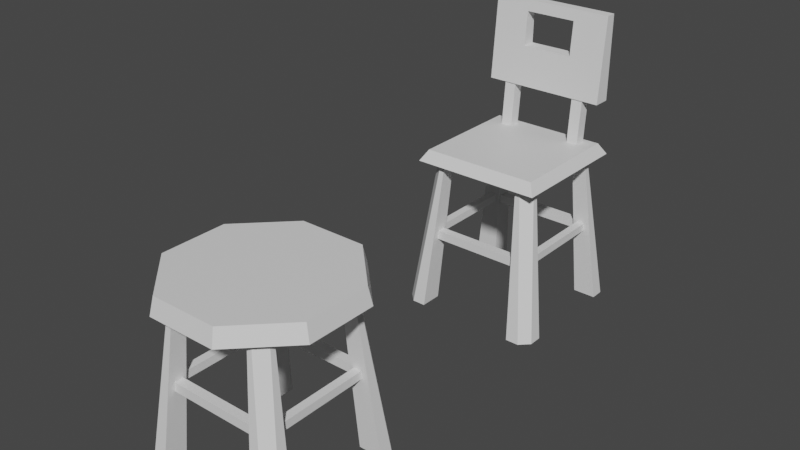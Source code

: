 # Source: Pall.blend  (saved by Blender 2.92.15; exported with 4.5.12 LTS)
import bpy
from mathutils import Matrix  # noqa: F401  (used for matrix-valued properties, if any)

bpy.ops.wm.read_factory_settings(use_empty=True)
scene = bpy.context.scene
scene.name = 'Scene'

# ---- collections
col_collection = bpy.data.collections.new('Collection'); scene.collection.children.link(col_collection)

# ---- materials (node trees are filled in below, after node groups)
mat_material = bpy.data.materials.new('Material')
mat_material.alpha_threshold = 0.0
mat_material.use_transparent_shadow = False
mat_material.roughness = 0.5
mat_material.line_color = (0.0, 0.0, 0.0, 1.0)

# ---- node groups
ng_auto_smooth = bpy.data.node_groups.new('Auto Smooth', 'GeometryNodeTree')
_s = ng_auto_smooth.interface.new_socket(name='Geometry', in_out='OUTPUT', socket_type='NodeSocketGeometry')
_s = ng_auto_smooth.interface.new_socket(name='Geometry', in_out='INPUT', socket_type='NodeSocketGeometry')
_s = ng_auto_smooth.interface.new_socket(name='Angle', in_out='INPUT', socket_type='NodeSocketFloat')
_s.subtype = 'ANGLE'
_s.min_value = 0.0
_s.max_value = 3.142
ng_auto_smooth.is_modifier = True
_N = ng_auto_smooth.nodes; _L = ng_auto_smooth.links
n0 = _N.new('NodeGroupOutput'); n0.name = 'Group Output'; n0.location = (480, -100)
n1 = _N.new('NodeGroupInput'); n1.name = 'Group Input'; n1.location = (-420, -300)
n2 = _N.new('NodeGroupInput'); n2.name = 'Group Input.001'; n2.location = (-60, -100)
n3 = _N.new('GeometryNodeSetShadeSmooth'); n3.name = 'Set Shade Smooth'; n3.location = (120, -100)
n3.domain = 'EDGE'
n4 = _N.new('GeometryNodeSetShadeSmooth'); n4.name = 'Set Shade Smooth.001'; n4.location = (300, -100)
n5 = _N.new('GeometryNodeInputMeshEdgeAngle'); n5.name = 'Edge Angle'; n5.location = (-420, -220)
n6 = _N.new('GeometryNodeInputEdgeSmooth'); n6.name = 'Is Edge Smooth'; n6.location = (-60, -160)
n7 = _N.new('GeometryNodeInputShadeSmooth'); n7.name = 'Is Face Smooth'; n7.location = (-240, -340)
n8 = _N.new('FunctionNodeBooleanMath'); n8.name = 'Boolean Math'; n8.location = (-60, -220)
n9 = _N.new('FunctionNodeCompare'); n9.name = 'Compare'; n9.location = (-240, -180)
n9.operation = 'LESS_EQUAL'
_L.new(n5.outputs[0], n9.inputs[0])
_L.new(n4.outputs[0], n0.inputs[0])
_L.new(n1.outputs[1], n9.inputs[1])
_L.new(n9.outputs[0], n8.inputs[0])
_L.new(n7.outputs[0], n8.inputs[1])
_L.new(n2.outputs[0], n3.inputs[0])
_L.new(n6.outputs[0], n3.inputs[1])
_L.new(n3.outputs[0], n4.inputs[0])
_L.new(n8.outputs[0], n3.inputs[2])
n0.is_active_output = True

# ---- material node trees
mat_material.use_nodes = True; mat_material.node_tree.nodes.clear()
_N = mat_material.node_tree.nodes; _L = mat_material.node_tree.links
n0 = _N.new('ShaderNodeOutputMaterial'); n0.name = 'Material Output'; n0.location = (300, 300)
n1 = _N.new('ShaderNodeBsdfPrincipled'); n1.name = 'Principled BSDF'; n1.location = (10, 300)
n1.distribution = 'GGX'
n1.subsurface_method = 'RANDOM_WALK_SKIN'
n1.inputs[3].default_value = 1.45
n1.inputs[27].default_value = (0.0, 0.0, 0.0, 1.0)
n1.inputs[28].default_value = 1.0
_L.new(n1.outputs[0], n0.inputs[0])
n0.is_active_output = True

# ---- world
world_world = bpy.data.worlds.new('World'); scene.world = world_world
world_world.use_nodes = True; world_world.node_tree.nodes.clear()
_N = world_world.node_tree.nodes; _L = world_world.node_tree.links
n0 = _N.new('ShaderNodeOutputWorld'); n0.name = 'World Output'; n0.location = (300, 300)
n1 = _N.new('ShaderNodeBackground'); n1.name = 'Background'; n1.location = (10, 300)
n1.inputs[0].default_value = (0.05088, 0.05088, 0.05088, 1.0)
_L.new(n1.outputs[0], n0.inputs[0])
n0.is_active_output = True
world_world.color = (0.05088, 0.05088, 0.05088)
world_world.use_sun_shadow = False
world_world.sun_shadow_jitter_overblur = 0.0

# ---- meshes
me_cube_001 = bpy.data.meshes.new('Cube.001')
me_cube_001.from_pydata([(-0.5094, -0.5485, 0.6765), (-0.5094, -0.5485, 0.7595), (-0.5094, -0.4655, 0.6765), (-0.5094, -0.4655, 0.7595), (0.5094, -0.5485, 0.6765), (0.5094, -0.5485, 0.7595), (0.5094, -0.4655, 0.6765), (0.5094, -0.4655, 0.7595), (-0.5094, 0.5485, 0.6765), (-0.5094, 0.5485, 0.7595), (-0.5094, 0.4655, 0.6765), (-0.5094, 0.4655, 0.7595), (0.5094, 0.5485, 0.6765), (0.5094, 0.5485, 0.7595), (0.5094, 0.4655, 0.6765), (0.5094, 0.4655, 0.7595), (0.5121, 0.3936, 1.521), (0.6974, 0.4772, 0.0), (0.3826, 0.5231, 1.521), (0.48, 0.6945, 0.0), (0.3826, 0.3936, 1.521), (0.48, 0.4772, 0.0), (0.5121, 0.4339, 1.521), (0.4228, 0.5231, 1.521), (0.6081, 0.6945, 0.0), (0.6974, 0.6053, -2.794e-09), (-0.5121, 0.3936, 1.521), (-0.6974, 0.4772, 0.0), (-0.3826, 0.5231, 1.521), (-0.48, 0.6945, 0.0), (-0.3826, 0.3936, 1.521), (-0.48, 0.4772, 0.0), (-0.5121, 0.4339, 1.521), (-0.4228, 0.5231, 1.521), (-0.6081, 0.6945, 0.0), (-0.6974, 0.6053, -2.794e-09), (0.5121, -0.3936, 1.521), (0.6974, -0.4772, 0.0), (0.3826, -0.5231, 1.521), (0.48, -0.6945, 0.0), (0.3826, -0.3936, 1.521), (0.48, -0.4772, 0.0), (0.5121, -0.4339, 1.521), (0.4228, -0.5231, 1.521), (0.6081, -0.6945, 0.0), (0.6974, -0.6053, -2.794e-09), (-0.5121, -0.3936, 1.521), (-0.6974, -0.4772, 0.0), (-0.3826, -0.5231, 1.521), (-0.48, -0.6945, 0.0), (-0.3826, -0.3936, 1.521), (-0.48, -0.4772, 0.0), (-0.5121, -0.4339, 1.521), (-0.4228, -0.5231, 1.521), (-0.6081, -0.6945, 0.0), (-0.6974, -0.6053, -2.794e-09), (0.5441, -0.5115, 0.6942), (0.5441, -0.5115, 0.7685), (0.4698, -0.5115, 0.6942), (0.4698, -0.5115, 0.7685), (0.5441, 0.5115, 0.6942), (0.5441, 0.5115, 0.7685), (0.4698, 0.5115, 0.6942), (0.4698, 0.5115, 0.7685), (-0.5441, -0.5115, 0.6942), (-0.5441, -0.5115, 0.7685), (-0.4698, -0.5115, 0.6942), (-0.4698, -0.5115, 0.7685), (-0.5441, 0.5115, 0.6942), (-0.5441, 0.5115, 0.7685), (-0.4698, 0.5115, 0.6942), (-0.4698, 0.5115, 0.7685), (-0.3219, 0.7771, 1.484), (-0.307, 0.7412, 1.642), (0.3219, 0.7771, 1.484), (0.307, 0.7412, 1.642), (0.7771, 0.3219, 1.484), (0.7412, 0.307, 1.642), (0.7771, -0.3219, 1.484), (0.7412, -0.307, 1.642), (0.3219, -0.7771, 1.484), (0.307, -0.7412, 1.642), (-0.3219, -0.7771, 1.484), (-0.307, -0.7412, 1.642), (-0.7771, -0.3219, 1.484), (-0.7412, -0.307, 1.642), (-0.7771, 0.3219, 1.484), (-0.7412, 0.307, 1.642)], [], [(2, 3, 7, 6), (4, 5, 1, 0), (2, 6, 4, 0), (7, 3, 1, 5), (10, 14, 15, 11), (12, 8, 9, 13), (10, 8, 12, 14), (15, 13, 9, 11), (17, 16, 20, 21), (21, 20, 18, 19), (25, 22, 16, 17), (22, 25, 24, 23), (19, 18, 23, 24), (27, 31, 30, 26), (31, 29, 28, 30), (35, 27, 26, 32), (32, 33, 34, 35), (29, 34, 33, 28), (37, 41, 40, 36), (41, 39, 38, 40), (45, 37, 36, 42), (42, 43, 44, 45), (39, 44, 43, 38), (47, 46, 50, 51), (51, 50, 48, 49), (55, 52, 46, 47), (52, 55, 54, 53), (49, 48, 53, 54), (58, 59, 63, 62), (60, 61, 57, 56), (58, 62, 60, 56), (63, 59, 57, 61), (66, 70, 71, 67), (68, 64, 65, 69), (66, 64, 68, 70), (71, 69, 65, 67), (72, 73, 75, 74), (74, 75, 77, 76), (76, 77, 79, 78), (78, 79, 81, 80), (80, 81, 83, 82), (82, 83, 85, 84), (75, 73, 87, 85, 83, 81, 79, 77), (84, 85, 87, 86), (86, 87, 73, 72), (72, 74, 76, 78, 80, 82, 84, 86), (49, 54, 55, 47, 51), (29, 31, 27, 35, 34), (39, 41, 37, 45, 44), (19, 24, 25, 17, 21)])
me_cube_001.polygons.foreach_set('use_smooth', [True] * 50)
_uv = me_cube_001.uv_layers.new(name='UVMap')
_uv.uv.foreach_set('vector', [0.9362, 0.5464, 0.9186, 0.5464, 0.9186, 0.3304, 0.9362, 0.3304, 0.8834, 0.3304, 0.901, 0.3304, 0.901, 0.5464, 0.8834, 0.5464, 0.8658, 0.5464, 0.8658, 0.3304, 0.8834, 0.3304, 0.8834, 0.5464, 0.9186, 0.3304, 0.9186, 0.5464, 0.901, 0.5464, 0.901, 0.3304, 0.9514, 0.000273, 0.9514, 0.2163, 0.9338, 0.2163, 0.9338, 0.000273, 0.8986, 0.2163, 0.8986, 0.000273, 0.9162, 0.000273, 0.9162, 0.2163, 0.881, 0.000273, 0.8986, 0.000273, 0.8986, 0.2163, 0.881, 0.2163, 0.9338, 0.2163, 0.9162, 0.2163, 0.9162, 0.000273, 0.9338, 0.000273, 0.2206, 0.7714, 0.5455, 0.7529, 0.5504, 0.7799, 0.2287, 0.8168, 0.2287, 0.6453, 0.5504, 0.6821, 0.5458, 0.7092, 0.221, 0.6907, 0.2176, 0.7444, 0.5446, 0.7444, 0.5455, 0.7529, 0.2206, 0.7714, 0.5446, 0.7444, 0.2176, 0.7444, 0.2177, 0.7176, 0.5448, 0.7176, 0.221, 0.6907, 0.5458, 0.7092, 0.5448, 0.7176, 0.2177, 0.7176, 0.5507, 0.04563, 0.5588, 0.000273, 0.8805, 0.03712, 0.8756, 0.06414, 0.5588, 0.1718, 0.5511, 0.1263, 0.8759, 0.1079, 0.8805, 0.1349, 0.5477, 0.07263, 0.5507, 0.04563, 0.8756, 0.06414, 0.8747, 0.07263, 0.8747, 0.07263, 0.8749, 0.0994, 0.5478, 0.09939, 0.5477, 0.07263, 0.5511, 0.1263, 0.5478, 0.09939, 0.8749, 0.0994, 0.8759, 0.1079, 0.554, 0.6906, 0.5621, 0.6453, 0.8838, 0.6821, 0.8789, 0.7091, 0.5621, 0.8168, 0.5544, 0.7713, 0.8792, 0.7528, 0.8838, 0.7799, 0.5509, 0.7176, 0.554, 0.6906, 0.8789, 0.7091, 0.878, 0.7176, 0.878, 0.7176, 0.8781, 0.7444, 0.5511, 0.7444, 0.5509, 0.7176, 0.5544, 0.7713, 0.5511, 0.7444, 0.8781, 0.7444, 0.8792, 0.7528, 0.5355, 0.4565, 0.8604, 0.438, 0.8653, 0.465, 0.5436, 0.5019, 0.5436, 0.3304, 0.8653, 0.3672, 0.8607, 0.3943, 0.5359, 0.3758, 0.5324, 0.4295, 0.8595, 0.4295, 0.8604, 0.438, 0.5355, 0.4565, 0.8595, 0.4295, 0.5324, 0.4295, 0.5326, 0.4028, 0.8596, 0.4028, 0.5359, 0.3758, 0.8607, 0.3943, 0.8596, 0.4028, 0.5326, 0.4028, 0.9473, 0.8622, 0.9316, 0.8622, 0.9316, 0.6453, 0.9473, 0.6453, 0.9001, 0.6453, 0.9158, 0.6453, 0.9158, 0.8622, 0.9001, 0.8622, 0.8843, 0.8622, 0.8843, 0.6453, 0.9001, 0.6453, 0.9001, 0.8622, 0.9316, 0.6453, 0.9316, 0.8622, 0.9158, 0.8622, 0.9158, 0.6453, 0.9997, 0.3304, 0.9997, 0.5473, 0.984, 0.5473, 0.984, 0.3304, 0.9525, 0.5473, 0.9525, 0.3304, 0.9682, 0.3304, 0.9682, 0.5473, 0.9367, 0.3304, 0.9525, 0.3304, 0.9525, 0.5473, 0.9367, 0.5473, 0.984, 0.5473, 0.9682, 0.5473, 0.9682, 0.3304, 0.984, 0.3304, 0.04965, 0.2324, 0.08194, 0.2447, 0.04672, 0.3701, 0.01272, 0.3638, 0.01272, 0.3638, 0.04672, 0.3701, 0.03485, 0.4997, 0.000273, 0.4997, 0.000273, 0.4997, 0.03485, 0.4997, 0.04672, 0.6294, 0.01272, 0.6357, 0.01272, 0.6357, 0.04672, 0.6294, 0.08194, 0.7547, 0.04965, 0.7671, 0.04965, 0.7671, 0.08194, 0.7547, 0.1393, 0.8716, 0.1098, 0.8896, 0.1098, 0.8896, 0.1393, 0.8716, 0.217, 0.9761, 0.1913, 0.9992, 0.5319, 0.5526, 0.4398, 0.6447, 0.3096, 0.6447, 0.2176, 0.5526, 0.2176, 0.4224, 0.3096, 0.3304, 0.4398, 0.3304, 0.5319, 0.4224, 0.1913, 0.000273, 0.217, 0.02334, 0.1393, 0.1278, 0.1098, 0.1098, 0.1098, 0.1098, 0.1393, 0.1278, 0.08194, 0.2447, 0.04965, 0.2324, 0.5471, 0.2333, 0.4506, 0.3298, 0.3141, 0.3298, 0.2176, 0.2333, 0.2176, 0.0968, 0.3141, 0.000273, 0.4506, 0.000273, 0.5471, 0.0968, 0.5477, 0.3117, 0.5477, 0.2845, 0.5666, 0.2656, 0.5938, 0.2656, 0.5938, 0.3117, 0.5785, 0.5024, 0.5785, 0.5485, 0.5324, 0.5485, 0.5324, 0.5213, 0.5514, 0.5024, 0.5938, 0.1723, 0.5938, 0.2184, 0.5477, 0.2184, 0.5477, 0.1912, 0.5666, 0.1723, 0.5477, 0.2189, 0.5748, 0.2189, 0.5938, 0.2379, 0.5938, 0.265, 0.5477, 0.265])
me_cube_001.materials.append(mat_material)
me_cube_001.update()
me_cube = bpy.data.meshes.new('Cube')
me_cube.from_pydata([(-0.6177, -0.6177, 0.0), (-0.5542, -0.5542, 0.1065), (-0.6177, 0.6177, 0.0), (-0.5542, 0.5542, 0.1065), (0.6177, -0.6177, 0.0), (0.5542, -0.5542, 0.1065), (0.6177, 0.6177, 0.0), (0.5542, 0.5542, 0.1065), (-0.5094, -0.5526, -0.7722), (-0.5094, -0.5526, -0.6892), (-0.5094, -0.4697, -0.7722), (-0.5094, -0.4697, -0.6892), (0.5094, -0.5526, -0.7722), (0.5094, -0.5526, -0.6892), (0.5094, -0.4697, -0.7722), (0.5094, -0.4697, -0.6892), (-0.5094, 0.5443, -0.7722), (-0.5094, 0.5443, -0.6892), (-0.5094, 0.4613, -0.7722), (-0.5094, 0.4613, -0.6892), (0.5094, 0.5443, -0.7722), (0.5094, 0.5443, -0.6892), (0.5094, 0.4613, -0.7722), (0.5094, 0.4613, -0.6892), (0.5121, 0.3895, 0.07274), (0.6974, 0.473, -1.449), (0.3826, 0.519, 0.07274), (0.48, 0.6903, -1.449), (0.3826, 0.3895, 0.07274), (0.48, 0.473, -1.449), (0.5121, 0.4297, 0.07274), (0.4228, 0.519, 0.07274), (0.6081, 0.6903, -1.449), (0.6974, 0.6011, -1.449), (-0.5121, 0.3895, 0.07274), (-0.6974, 0.473, -1.449), (-0.3826, 0.519, 0.07274), (-0.48, 0.6903, -1.449), (-0.3826, 0.3895, 0.07274), (-0.48, 0.473, -1.449), (-0.5121, 0.4297, 0.07274), (-0.4228, 0.519, 0.07274), (-0.6081, 0.6903, -1.449), (-0.6974, 0.6011, -1.449), (0.5121, -0.3978, 0.07274), (0.6974, -0.4813, -1.449), (0.3826, -0.5273, 0.07274), (0.48, -0.6987, -1.449), (0.3826, -0.3978, 0.07274), (0.48, -0.4813, -1.449), (0.5121, -0.4381, 0.07274), (0.4228, -0.5273, 0.07274), (0.6081, -0.6987, -1.449), (0.6974, -0.6095, -1.449), (-0.5121, -0.3978, 0.07274), (-0.6974, -0.4813, -1.449), (-0.3826, -0.5273, 0.07274), (-0.48, -0.6987, -1.449), (-0.3826, -0.3978, 0.07274), (-0.48, -0.4813, -1.449), (-0.5121, -0.4381, 0.07274), (-0.4228, -0.5273, 0.07274), (-0.6081, -0.6987, -1.449), (-0.6974, -0.6095, -1.449), (0.5441, -0.5156, -0.7545), (0.5441, -0.5156, -0.6802), (0.4698, -0.5156, -0.7545), (0.4698, -0.5156, -0.6802), (0.5441, 0.5073, -0.7545), (0.5441, 0.5073, -0.6802), (0.4698, 0.5073, -0.7545), (0.4698, 0.5073, -0.6802), (-0.5441, -0.5156, -0.7545), (-0.5441, -0.5156, -0.6802), (-0.4698, -0.5156, -0.7545), (-0.4698, -0.5156, -0.6802), (-0.5441, 0.5073, -0.7545), (-0.5441, 0.5073, -0.6802), (-0.4698, 0.5073, -0.7545), (-0.4698, 0.5073, -0.6802), (0.3106, 0.3932, 0.007067), (0.3106, 0.4622, 0.8458), (0.3106, 0.5016, 0.007067), (0.3106, 0.5706, 0.8458), (0.419, 0.3932, 0.007067), (0.419, 0.4622, 0.8458), (0.419, 0.5016, 0.007067), (0.419, 0.5706, 0.8458), (-0.3106, 0.3932, 0.007067), (-0.3106, 0.4622, 0.8458), (-0.3106, 0.5016, 0.007067), (-0.3106, 0.5706, 0.8458), (-0.419, 0.3932, 0.007067), (-0.419, 0.4622, 0.8458), (-0.419, 0.5016, 0.007067), (-0.419, 0.5706, 0.8458), (-0.58, 0.4235, 0.5253), (-0.58, 0.4939, 1.329), (-0.58, 0.5882, 0.5243), (-0.58, 0.5931, 1.329), (0.58, 0.4235, 0.5253), (0.58, 0.4939, 1.329), (0.58, 0.5882, 0.5243), (0.58, 0.5931, 1.329), (-0.2432, 0.5905, 0.9006), (-0.2432, 0.5925, 1.223), (0.2432, 0.5925, 1.223), (0.2432, 0.5905, 0.9006), (-0.2432, 0.4846, 1.223), (0.2432, 0.4563, 0.9006), (0.2432, 0.4846, 1.223), (-0.2432, 0.4563, 0.9006)], [], [(0, 1, 3, 2), (2, 3, 7, 6), (6, 7, 5, 4), (4, 5, 1, 0), (2, 6, 4, 0), (7, 3, 1, 5), (10, 11, 15, 14), (12, 13, 9, 8), (10, 14, 12, 8), (15, 11, 9, 13), (18, 22, 23, 19), (20, 16, 17, 21), (18, 16, 20, 22), (23, 21, 17, 19), (25, 24, 28, 29), (29, 28, 26, 27), (33, 30, 24, 25), (30, 33, 32, 31), (27, 26, 31, 32), (35, 39, 38, 34), (39, 37, 36, 38), (43, 35, 34, 40), (40, 41, 42, 43), (37, 42, 41, 36), (45, 49, 48, 44), (49, 47, 46, 48), (53, 45, 44, 50), (50, 51, 52, 53), (47, 52, 51, 46), (55, 54, 58, 59), (59, 58, 56, 57), (63, 60, 54, 55), (60, 63, 62, 61), (57, 56, 61, 62), (66, 67, 71, 70), (68, 69, 65, 64), (66, 70, 68, 64), (71, 67, 65, 69), (74, 78, 79, 75), (76, 72, 73, 77), (74, 72, 76, 78), (79, 77, 73, 75), (57, 62, 63, 55, 59), (37, 39, 35, 43, 42), (47, 49, 45, 53, 52), (27, 32, 33, 25, 29), (80, 81, 83, 82), (82, 83, 87, 86), (86, 87, 85, 84), (84, 85, 81, 80), (88, 90, 91, 89), (90, 94, 95, 91), (94, 92, 93, 95), (92, 88, 89, 93), (96, 97, 99, 98), (106, 103, 102, 98, 99, 105, 104, 107), (99, 103, 106, 105), (102, 103, 101, 100), (97, 96, 100, 101, 110, 109, 111, 108), (110, 101, 97, 108), (98, 102, 100, 96), (103, 99, 97, 101), (111, 104, 105, 108), (107, 109, 110, 106), (109, 107, 104, 111), (105, 106, 110, 108)])
me_cube.polygons.foreach_set('use_smooth', [0, 0, 0, 0, 0, 0, 1, 1, 1, 1, 1, 1, 1, 1, 1, 1, 1, 1, 1, 1, 1, 1, 1, 1, 1, 1, 1, 1, 1, 1, 1, 1, 1, 1, 1, 1, 1, 1, 1, 1, 1, 1, 1, 1, 1, 1, 0, 0, 0, 0, 0, 0, 0, 0, 0, 0, 0, 0, 0, 0, 0, 0, 0, 0, 0, 0])
me_cube.polygons.foreach_set('material_index', [0, 0, 0, 0, 0, 0, 0, 0, 0, 0, 0, 0, 0, 0, 0, 0, 0, 0, 0, 0, 0, 0, 0, 0, 0, 0, 0, 0, 0, 0, 0, 0, 0, 0, 0, 0, 0, 0, 0, 0, 0, 0, 0, 0, 0, 0, 0, 0, 0, 0, 0, 0, 0, 0, 1, 1, 1, 1, 1, 1, 1, 1, 1, 1, 1, 1])
_uv = me_cube.uv_layers.new(name='UVMap')
_uv.uv.foreach_set('vector', [0.1236, 0.0406, 0.1414, 0.06534, 0.03084, 0.281, 0.0003685, 0.281, 0.0003685, 0.281, 0.03084, 0.281, 0.1414, 0.4966, 0.1236, 0.5213, 0.1236, 0.5213, 0.1414, 0.4966, 0.381, 0.5327, 0.3907, 0.5616, 0.3907, 0.0003685, 0.381, 0.02926, 0.1414, 0.06534, 0.1236, 0.0406, 0.6616, 0.0003685, 0.6616, 0.2705, 0.3915, 0.2705, 0.3915, 0.0003686, 0.6623, 0.0003685, 0.9046, 0.0003685, 0.9046, 0.2427, 0.6623, 0.2427, 0.9581, 0.6353, 0.9581, 0.6534, 0.7354, 0.6534, 0.7354, 0.6353, 0.7354, 0.6897, 0.7354, 0.6716, 0.9581, 0.6716, 0.9581, 0.6897, 0.9581, 0.7078, 0.7354, 0.7078, 0.7354, 0.6897, 0.9581, 0.6897, 0.7354, 0.6534, 0.9581, 0.6534, 0.9581, 0.6716, 0.7354, 0.6716, 0.8079, 0.2712, 0.8079, 0.494, 0.7898, 0.494, 0.7898, 0.2712, 0.7535, 0.494, 0.7535, 0.2712, 0.7716, 0.2712, 0.7716, 0.494, 0.7354, 0.2712, 0.7535, 0.2712, 0.7535, 0.494, 0.7354, 0.494, 0.7898, 0.494, 0.7716, 0.494, 0.7716, 0.2712, 0.7898, 0.2712, 0.3946, 0.5789, 0.7296, 0.5598, 0.7346, 0.5876, 0.403, 0.6256, 0.403, 0.4488, 0.7346, 0.4868, 0.7299, 0.5147, 0.395, 0.4956, 0.3915, 0.551, 0.7286, 0.551, 0.7296, 0.5598, 0.3946, 0.5789, 0.7286, 0.551, 0.3915, 0.551, 0.3916, 0.5234, 0.7288, 0.5234, 0.395, 0.4956, 0.7299, 0.5147, 0.7288, 0.5234, 0.3916, 0.5234, 0.3946, 0.6731, 0.403, 0.6264, 0.7346, 0.6644, 0.7296, 0.6922, 0.403, 0.8032, 0.395, 0.7564, 0.7299, 0.7373, 0.7346, 0.7652, 0.3915, 0.701, 0.3946, 0.6731, 0.7296, 0.6922, 0.7286, 0.701, 0.7286, 0.701, 0.7288, 0.7286, 0.3916, 0.7286, 0.3915, 0.701, 0.395, 0.7564, 0.3916, 0.7286, 0.7288, 0.7286, 0.7299, 0.7373, 0.003481, 0.6091, 0.01189, 0.5623, 0.3435, 0.6003, 0.3385, 0.6282, 0.01189, 0.7391, 0.003909, 0.6923, 0.3388, 0.6732, 0.3435, 0.7011, 0.0003685, 0.6369, 0.003481, 0.6091, 0.3385, 0.6282, 0.3376, 0.6369, 0.3376, 0.6369, 0.3377, 0.6645, 0.0005468, 0.6645, 0.0003685, 0.6369, 0.003909, 0.6923, 0.0005468, 0.6645, 0.3377, 0.6645, 0.3388, 0.6732, 0.3946, 0.4013, 0.7296, 0.3822, 0.7346, 0.4101, 0.403, 0.4481, 0.403, 0.2712, 0.7346, 0.3092, 0.7299, 0.3371, 0.395, 0.3181, 0.3915, 0.3735, 0.7286, 0.3734, 0.7296, 0.3822, 0.3946, 0.4013, 0.7286, 0.3734, 0.3915, 0.3735, 0.3916, 0.3459, 0.7288, 0.3458, 0.395, 0.3181, 0.7299, 0.3371, 0.7288, 0.3458, 0.3916, 0.3459, 0.2547, 0.7399, 0.271, 0.7399, 0.271, 0.9635, 0.2547, 0.9635, 0.3035, 0.9635, 0.2872, 0.9635, 0.2872, 0.7399, 0.3035, 0.7399, 0.3197, 0.7399, 0.3197, 0.9635, 0.3035, 0.9635, 0.3035, 0.7399, 0.271, 0.9635, 0.271, 0.7399, 0.2872, 0.7399, 0.2872, 0.9635, 0.8736, 0.2712, 0.8736, 0.4949, 0.8574, 0.4949, 0.8574, 0.2712, 0.8249, 0.4949, 0.8249, 0.2712, 0.8411, 0.2712, 0.8411, 0.4949, 0.8086, 0.2712, 0.8249, 0.2712, 0.8249, 0.4949, 0.8086, 0.4949, 0.8574, 0.4949, 0.8411, 0.4949, 0.8411, 0.2712, 0.8574, 0.2712, 0.7836, 0.5905, 0.7836, 0.5625, 0.8031, 0.543, 0.8311, 0.543, 0.8311, 0.5905, 0.7829, 0.4947, 0.7829, 0.5422, 0.7354, 0.5422, 0.7354, 0.5142, 0.7549, 0.4947, 0.3328, 0.8167, 0.3803, 0.8167, 0.3803, 0.8642, 0.3523, 0.8642, 0.3328, 0.8447, 0.7829, 0.5905, 0.7549, 0.5905, 0.7354, 0.571, 0.7354, 0.543, 0.7829, 0.543, 0.8318, 0.8986, 0.6478, 0.8986, 0.6458, 0.8749, 0.8298, 0.8749, 0.8298, 0.8749, 0.6458, 0.8749, 0.6458, 0.8512, 0.8298, 0.8512, 0.8298, 0.8512, 0.6458, 0.8512, 0.6478, 0.8276, 0.8318, 0.8276, 0.8318, 0.8276, 0.6478, 0.8276, 0.6478, 0.8039, 0.8318, 0.8039, 0.9213, 0.7086, 0.9194, 0.7322, 0.7354, 0.7322, 0.7373, 0.7086, 0.9194, 0.7322, 0.9194, 0.7559, 0.7354, 0.7559, 0.7354, 0.7322, 0.9194, 0.7559, 0.9213, 0.7795, 0.7373, 0.7795, 0.7354, 0.7559, 0.9213, 0.7795, 0.9213, 0.8032, 0.7373, 0.8032, 0.7373, 0.7795, 0.9414, 0.0003685, 0.9271, 0.1762, 0.9054, 0.1762, 0.9054, 0.0003685, 0.4651, 0.9568, 0.3915, 0.9798, 0.3915, 0.8039, 0.6451, 0.8039, 0.6451, 0.9798, 0.5714, 0.9568, 0.5714, 0.8862, 0.4651, 0.8862, 0.6451, 0.9798, 0.3915, 0.9798, 0.4651, 0.9568, 0.5714, 0.9568, 0.9054, 0.6057, 0.9054, 0.4299, 0.9271, 0.4299, 0.9414, 0.6057, 0.254, 0.7399, 0.254, 0.9163, 0.0003685, 0.9163, 0.0003685, 0.7399, 0.07402, 0.7631, 0.07402, 0.8339, 0.1803, 0.8339, 0.1803, 0.7631, 0.07402, 0.7631, 0.0003685, 0.7399, 0.254, 0.7399, 0.1803, 0.7631, 0.3803, 0.5623, 0.3803, 0.8159, 0.3443, 0.8159, 0.3443, 0.5623, 0.9054, 0.4299, 0.9054, 0.1762, 0.9271, 0.1762, 0.9271, 0.4299, 0.8227, 0.9291, 0.8227, 0.8997, 0.8933, 0.8993, 0.8933, 0.9229, 0.7164, 0.8997, 0.7164, 0.9291, 0.6458, 0.9229, 0.6458, 0.8993, 0.7164, 0.9291, 0.7164, 0.8997, 0.8227, 0.8997, 0.8227, 0.9291, 0.8933, 0.8993, 0.9996, 0.8993, 0.9996, 0.9229, 0.8933, 0.9229])
me_cube.materials.append(mat_material)
me_cube.materials.append(None)
me_cube.update()

# ---- objects
ob_cube_001 = bpy.data.objects.new('Cube.001', me_cube_001)
ob_cube = bpy.data.objects.new('Cube', me_cube)

# ---- transforms, parenting, visibility, modifiers, constraints
ob_cube_001.location = (0.0, 0.0, 0.0)
ob_cube_001.lineart.crease_threshold = 0.0
_m = ob_cube_001.modifiers.new('Auto Smooth', 'NODES')
_m.node_group = ng_auto_smooth
_gi = [s.identifier for s in ng_auto_smooth.interface.items_tree if s.item_type == 'SOCKET' and s.in_out == 'INPUT']
_m[_gi[1]] = 0.5236  # Angle
ob_cube.location = (0.0, 3.181, 1.449)
ob_cube.lineart.crease_threshold = 0.0
_m = ob_cube.modifiers.new('Auto Smooth', 'NODES')
_m.node_group = ng_auto_smooth
_gi = [s.identifier for s in ng_auto_smooth.interface.items_tree if s.item_type == 'SOCKET' and s.in_out == 'INPUT']
_m[_gi[1]] = 0.5236  # Angle

# ---- collection membership
col_collection.objects.link(ob_cube_001)
col_collection.objects.link(ob_cube)

# ---- scene / render settings (as saved in the file)
scene.frame_start = 1; scene.frame_end = 250; scene.frame_set(1)
scene.render.engine = 'BLENDER_EEVEE_NEXT'
scene.cycles.use_denoising = False
scene.cycles.samples = 128
scene.cycles.sampling_pattern = 'TABULATED_SOBOL'
scene.cycles.use_adaptive_sampling = False
scene.cycles.use_light_tree = False
scene.view_settings.view_transform = 'Filmic'
bpy.context.view_layer.update()

# ---- added for rendering (the .blend has no active camera and no usable light): camera, sun
cam_auto = bpy.data.cameras.new('AutoCamera')
cam_auto.lens = 50.0
cam_auto.sensor_width = 36.0
cam_auto.clip_end = 1000.0
ob_auto_camera = bpy.data.objects.new('AutoCamera', cam_auto)
scene.collection.objects.link(ob_auto_camera)
ob_auto_camera.location = (5.21258, -4.708, 5.55902)
ob_auto_camera.rotation_euler = (1.09748, -7.21219e-08, 0.694738)
scene.camera = ob_auto_camera
light_auto_sun = bpy.data.lights.new('AutoSun', 'SUN')
light_auto_sun.energy = 3.0
light_auto_sun.angle = 0.0523599
ob_auto_sun = bpy.data.objects.new('AutoSun', light_auto_sun)
scene.collection.objects.link(ob_auto_sun)
ob_auto_sun.rotation_euler = (0.872665, 0.174533, 0.523599)
bpy.context.view_layer.update()
